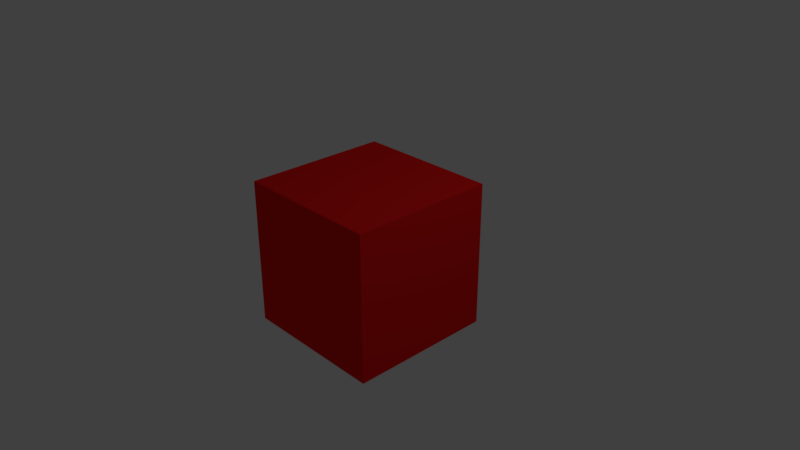 # Source: Cube_Hazard.blend  (saved by Blender 2.79.0; exported with 4.5.12 LTS)
import bpy
from mathutils import Matrix  # noqa: F401  (used for matrix-valued properties, if any)

bpy.ops.wm.read_factory_settings(use_empty=True)
scene = bpy.context.scene
scene.name = 'Scene'

# ---- collections
col_collection_1 = bpy.data.collections.new('Collection 1'); scene.collection.children.link(col_collection_1)

# ---- materials (node trees are filled in below, after node groups)
mat_cube_hazard = bpy.data.materials.new('Cube Hazard')
mat_cube_hazard.alpha_threshold = 0.0
mat_cube_hazard.use_transparent_shadow = False
mat_cube_hazard.diffuse_color = (0.9, 0.01, 0.01, 1.0)
mat_cube_hazard.roughness = 0.5
mat_cube_hazard.line_color = (0.0, 0.0, 0.0, 1.0)

# ---- material node trees

# ---- world
world_world = bpy.data.worlds.new('World'); scene.world = world_world
world_world.color = (0.05088, 0.05088, 0.05088)
world_world.use_sun_shadow = False
world_world.sun_shadow_jitter_overblur = 0.0
world_world.cycles.sampling_method = 'MANUAL'

# ---- cameras
cam_camera = bpy.data.cameras.new('Camera')
cam_camera.clip_end = 100.0
cam_camera.lens = 35.0
cam_camera.sensor_width = 32.0
cam_camera.sensor_height = 18.0
cam_camera.ortho_scale = 7.314
cam_camera.dof.focus_distance = 0.0
cam_camera.dof.aperture_fstop = 128.0

# ---- lights
light_lamp = bpy.data.lights.new('Lamp', 'POINT')
light_lamp.transmission_factor = 0.0
light_lamp.cutoff_distance = 30.0
light_lamp.energy = 100.0
light_lamp.shadow_buffer_clip_start = 1.001
light_lamp.shadow_soft_size = 0.1
light_lamp.shadow_maximum_resolution = 0.006
light_lamp.use_absolute_resolution = True

# ---- meshes
me_cube = bpy.data.meshes.new('Cube')
me_cube.from_pydata([(1.0, 1.0, -1.0), (1.0, -1.0, -1.0), (-1.0, -1.0, -1.0), (-1.0, 1.0, -1.0), (1.0, 1.0, 1.0), (1.0, -1.0, 1.0), (-1.0, -1.0, 1.0), (-1.0, 1.0, 1.0)], [], [(0, 1, 2, 3), (4, 7, 6, 5), (0, 4, 5, 1), (1, 5, 6, 2), (2, 6, 7, 3), (4, 0, 3, 7)])
me_cube.materials.append(mat_cube_hazard)
me_cube.use_remesh_preserve_volume = False
me_cube.use_remesh_preserve_attributes = False
me_cube.use_mirror_vertex_groups = False
me_cube.update()

# ---- objects
ob_cube_hazard = bpy.data.objects.new('Cube Hazard', me_cube)
ob_lamp = bpy.data.objects.new('Lamp', light_lamp)
ob_camera = bpy.data.objects.new('Camera', cam_camera)

# ---- transforms, parenting, visibility, modifiers, constraints
ob_cube_hazard.location = (0.0, 0.0, 0.0)
ob_cube_hazard.lock_rotations_4d = False
ob_cube_hazard.empty_display_type = 'ARROWS'
ob_cube_hazard.lineart.crease_threshold = 0.0
_m = ob_cube_hazard.modifiers.new('Triangulate', 'TRIANGULATE')
_m.quad_method = 'BEAUTY'
ob_lamp.location = (4.076, 1.005, 5.904)
ob_lamp.rotation_euler = (0.6503, 0.05522, 1.866)
ob_lamp.lock_rotations_4d = False
ob_lamp.empty_display_type = 'ARROWS'
ob_lamp.color = (0.0, 0.0, 0.0, 0.0)
ob_lamp.lineart.crease_threshold = 0.0
ob_camera.location = (7.481, -6.508, 5.344)
ob_camera.rotation_euler = (1.109, 0.0, 0.8149)
ob_camera.lock_rotations_4d = False
ob_camera.empty_display_type = 'ARROWS'
ob_camera.color = (0.0, 0.0, 0.0, 0.0)
ob_camera.display_type = 'WIRE'
ob_camera.lineart.crease_threshold = 0.0

# ---- collection membership
col_collection_1.objects.link(ob_cube_hazard)
col_collection_1.objects.link(ob_lamp)
col_collection_1.objects.link(ob_camera)

# ---- scene / render settings (as saved in the file)
scene.camera = ob_camera
scene.frame_start = 1; scene.frame_end = 250; scene.frame_set(1)
scene.render.engine = 'BLENDER_EEVEE_NEXT'
scene.render.resolution_percentage = 50
scene.render.dither_intensity = 0.0
scene.cycles.use_denoising = False
scene.cycles.samples = 128
scene.cycles.sampling_pattern = 'TABULATED_SOBOL'
scene.cycles.use_adaptive_sampling = False
scene.cycles.use_light_tree = False
scene.cycles.blur_glossy = 0.0
scene.cycles.sample_clamp_indirect = 0.0
scene.view_settings.view_transform = 'Standard'
bpy.context.view_layer.update()
